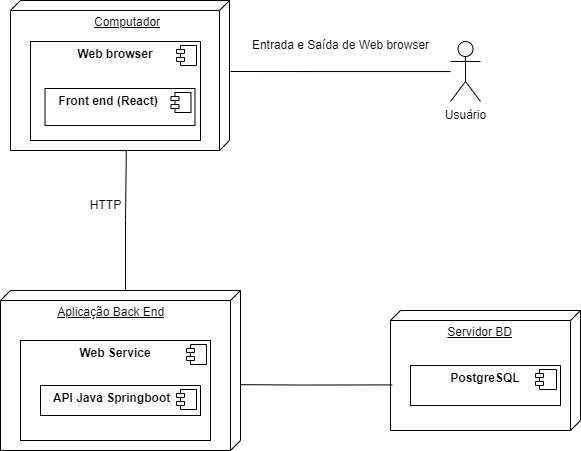

The diagram above was exported from draw.io. Its source (the exported page's mxGraphModel, read from the mxfile embedded in the PNG):
<mxGraphModel dx="1105" dy="612" grid="1" gridSize="10" guides="1" tooltips="1" connect="1" arrows="1" fold="1" page="1" pageScale="1" pageWidth="827" pageHeight="1169" math="0" shadow="0">
  <root>
    <mxCell id="0" />
    <mxCell id="1" parent="0" />
    <mxCell id="vsYutHjmp-jWflV2f4Ac-1" value="&lt;span style=&quot;white-space: pre;&quot;&gt;&#09;&lt;/span&gt;&lt;span style=&quot;white-space: pre;&quot;&gt;&#09;&lt;/span&gt;Servidor BD&lt;br&gt;" style="verticalAlign=top;align=left;spacingTop=8;spacingLeft=2;spacingRight=12;shape=cube;size=10;direction=south;fontStyle=4;html=1;whiteSpace=wrap;" vertex="1" parent="1">
      <mxGeometry x="520" y="510" width="190" height="120" as="geometry" />
    </mxCell>
    <mxCell id="vsYutHjmp-jWflV2f4Ac-8" value="" style="edgeStyle=orthogonalEdgeStyle;rounded=0;orthogonalLoop=1;jettySize=auto;html=1;entryX=0.989;entryY=0.471;entryDx=0;entryDy=0;entryPerimeter=0;startArrow=none;startFill=0;endArrow=none;endFill=0;exitX=0;exitY=0;exitDx=0;exitDy=114.99999999999999;exitPerimeter=0;" edge="1" parent="1" source="vsYutHjmp-jWflV2f4Ac-2" target="vsYutHjmp-jWflV2f4Ac-5">
      <mxGeometry relative="1" as="geometry">
        <mxPoint x="100" y="295" as="sourcePoint" />
      </mxGeometry>
    </mxCell>
    <mxCell id="vsYutHjmp-jWflV2f4Ac-17" style="edgeStyle=orthogonalEdgeStyle;rounded=0;orthogonalLoop=1;jettySize=auto;html=1;entryX=0.62;entryY=0.991;entryDx=0;entryDy=0;entryPerimeter=0;endArrow=none;endFill=0;" edge="1" parent="1" target="vsYutHjmp-jWflV2f4Ac-1">
      <mxGeometry relative="1" as="geometry">
        <mxPoint x="340" y="584" as="sourcePoint" />
      </mxGeometry>
    </mxCell>
    <mxCell id="vsYutHjmp-jWflV2f4Ac-2" value="&lt;span style=&quot;white-space: pre;&quot;&gt;&#09;&lt;span style=&quot;white-space: pre;&quot;&gt;&#09;&lt;/span&gt;&lt;/span&gt;Aplicação Back End" style="verticalAlign=top;align=left;spacingTop=8;spacingLeft=2;spacingRight=12;shape=cube;size=10;direction=south;fontStyle=4;html=1;whiteSpace=wrap;" vertex="1" parent="1">
      <mxGeometry x="130" y="490" width="240" height="160" as="geometry" />
    </mxCell>
    <mxCell id="vsYutHjmp-jWflV2f4Ac-3" value="&lt;p style=&quot;margin:0px;margin-top:6px;text-align:center;&quot;&gt;&lt;b&gt;PostgreSQL&lt;/b&gt;&lt;/p&gt;&lt;p style=&quot;margin:0px;margin-left:8px;&quot;&gt;&lt;br&gt;&lt;/p&gt;" style="align=left;overflow=fill;html=1;dropTarget=0;whiteSpace=wrap;" vertex="1" parent="1">
      <mxGeometry x="540" y="565" width="150" height="40" as="geometry" />
    </mxCell>
    <mxCell id="vsYutHjmp-jWflV2f4Ac-4" value="" style="shape=component;jettyWidth=8;jettyHeight=4;" vertex="1" parent="vsYutHjmp-jWflV2f4Ac-3">
      <mxGeometry x="1" width="21" height="20" relative="1" as="geometry">
        <mxPoint x="-25" y="4" as="offset" />
      </mxGeometry>
    </mxCell>
    <mxCell id="vsYutHjmp-jWflV2f4Ac-5" value="&lt;span style=&quot;white-space: pre;&quot;&gt;&#09;&lt;span style=&quot;white-space: pre;&quot;&gt;&#09;&lt;span style=&quot;white-space: pre;&quot;&gt;&#09;&lt;/span&gt;&lt;/span&gt;&lt;/span&gt;Computador" style="verticalAlign=top;align=left;spacingTop=8;spacingLeft=2;spacingRight=12;shape=cube;size=10;direction=south;fontStyle=4;html=1;whiteSpace=wrap;" vertex="1" parent="1">
      <mxGeometry x="140" y="200" width="219" height="150" as="geometry" />
    </mxCell>
    <mxCell id="vsYutHjmp-jWflV2f4Ac-6" value="&lt;p style=&quot;margin:0px;margin-top:6px;text-align:center;&quot;&gt;&lt;b&gt;Web browser&lt;/b&gt;&lt;/p&gt;" style="align=left;overflow=fill;html=1;dropTarget=0;whiteSpace=wrap;" vertex="1" parent="1">
      <mxGeometry x="160" y="241" width="170" height="99" as="geometry" />
    </mxCell>
    <mxCell id="vsYutHjmp-jWflV2f4Ac-7" value="" style="shape=component;jettyWidth=8;jettyHeight=4;" vertex="1" parent="vsYutHjmp-jWflV2f4Ac-6">
      <mxGeometry x="1" width="20" height="20" relative="1" as="geometry">
        <mxPoint x="-24" y="4" as="offset" />
      </mxGeometry>
    </mxCell>
    <mxCell id="vsYutHjmp-jWflV2f4Ac-9" value="HTTP" style="text;html=1;align=center;verticalAlign=middle;resizable=0;points=[];autosize=1;strokeColor=none;fillColor=none;" vertex="1" parent="1">
      <mxGeometry x="210" y="390" width="50" height="30" as="geometry" />
    </mxCell>
    <mxCell id="vsYutHjmp-jWflV2f4Ac-10" value="&lt;p style=&quot;margin:0px;margin-top:6px;text-align:center;&quot;&gt;&lt;b&gt;Web Service&lt;/b&gt;&lt;/p&gt;&lt;p style=&quot;margin:0px;margin-left:8px;&quot;&gt;&lt;br&gt;&lt;/p&gt;" style="align=left;overflow=fill;html=1;dropTarget=0;whiteSpace=wrap;" vertex="1" parent="1">
      <mxGeometry x="150" y="540" width="190" height="100" as="geometry" />
    </mxCell>
    <mxCell id="vsYutHjmp-jWflV2f4Ac-11" value="" style="shape=component;jettyWidth=8;jettyHeight=4;" vertex="1" parent="vsYutHjmp-jWflV2f4Ac-10">
      <mxGeometry x="1" width="20" height="20" relative="1" as="geometry">
        <mxPoint x="-24" y="4" as="offset" />
      </mxGeometry>
    </mxCell>
    <mxCell id="vsYutHjmp-jWflV2f4Ac-15" style="edgeStyle=orthogonalEdgeStyle;rounded=0;orthogonalLoop=1;jettySize=auto;html=1;endArrow=none;endFill=0;" edge="1" parent="1" source="vsYutHjmp-jWflV2f4Ac-14">
      <mxGeometry relative="1" as="geometry">
        <mxPoint x="360" y="271" as="targetPoint" />
      </mxGeometry>
    </mxCell>
    <mxCell id="vsYutHjmp-jWflV2f4Ac-14" value="Usuário" style="shape=umlActor;verticalLabelPosition=bottom;verticalAlign=top;html=1;" vertex="1" parent="1">
      <mxGeometry x="580" y="241" width="30" height="60" as="geometry" />
    </mxCell>
    <mxCell id="vsYutHjmp-jWflV2f4Ac-16" value="Entrada e Saída de Web browser" style="text;html=1;align=center;verticalAlign=middle;resizable=0;points=[];autosize=1;strokeColor=none;fillColor=none;" vertex="1" parent="1">
      <mxGeometry x="370" y="230" width="200" height="30" as="geometry" />
    </mxCell>
    <mxCell id="vsYutHjmp-jWflV2f4Ac-18" value="&lt;p style=&quot;margin: 6px 0px 0px;&quot;&gt;&lt;b&gt;&amp;nbsp; &amp;nbsp; Front end (React)&lt;/b&gt;&lt;/p&gt;" style="align=left;overflow=fill;html=1;dropTarget=0;whiteSpace=wrap;" vertex="1" parent="1">
      <mxGeometry x="174.5" y="288" width="150" height="37" as="geometry" />
    </mxCell>
    <mxCell id="vsYutHjmp-jWflV2f4Ac-19" value="" style="shape=component;jettyWidth=8;jettyHeight=4;" vertex="1" parent="vsYutHjmp-jWflV2f4Ac-18">
      <mxGeometry x="1" width="20" height="20" relative="1" as="geometry">
        <mxPoint x="-24" y="4" as="offset" />
      </mxGeometry>
    </mxCell>
    <mxCell id="vsYutHjmp-jWflV2f4Ac-20" style="edgeStyle=orthogonalEdgeStyle;rounded=0;orthogonalLoop=1;jettySize=auto;html=1;exitX=0.5;exitY=1;exitDx=0;exitDy=0;" edge="1" parent="1" source="vsYutHjmp-jWflV2f4Ac-10" target="vsYutHjmp-jWflV2f4Ac-10">
      <mxGeometry relative="1" as="geometry" />
    </mxCell>
    <mxCell id="vsYutHjmp-jWflV2f4Ac-21" value="&lt;p style=&quot;margin: 6px 0px 0px;&quot;&gt;&lt;b&gt;&amp;nbsp; &amp;nbsp; API Java Springboot&lt;/b&gt;&lt;/p&gt;" style="align=left;overflow=fill;html=1;dropTarget=0;whiteSpace=wrap;" vertex="1" parent="1">
      <mxGeometry x="170" y="585" width="160" height="30" as="geometry" />
    </mxCell>
    <mxCell id="vsYutHjmp-jWflV2f4Ac-22" value="" style="shape=component;jettyWidth=8;jettyHeight=4;" vertex="1" parent="vsYutHjmp-jWflV2f4Ac-21">
      <mxGeometry x="1" width="20" height="20" relative="1" as="geometry">
        <mxPoint x="-24" y="4" as="offset" />
      </mxGeometry>
    </mxCell>
  </root>
</mxGraphModel>